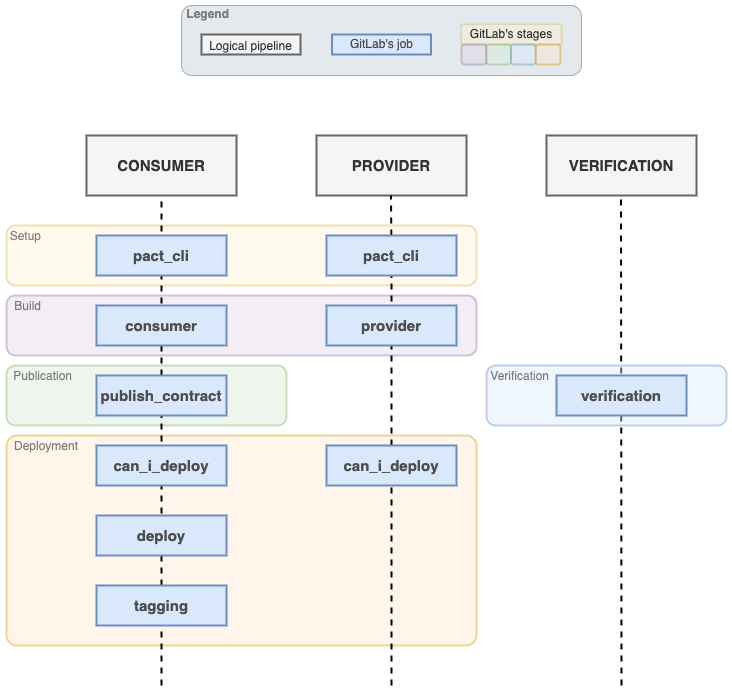

The diagram above was exported from draw.io. Its source (the exported page's mxGraphModel, read from the mxfile embedded in the PNG):
<mxGraphModel dx="2954" dy="1214" grid="1" gridSize="10" guides="1" tooltips="1" connect="1" arrows="1" fold="1" page="1" pageScale="1" pageWidth="850" pageHeight="1100" math="0" shadow="0">
  <root>
    <mxCell id="0" />
    <mxCell id="1" parent="0" />
    <mxCell id="B6UhSstdaWsjy1I6Zd1T-25" value="Deployment" style="rounded=1;whiteSpace=wrap;html=1;labelPosition=left;verticalLabelPosition=top;align=right;verticalAlign=bottom;spacing=-35;spacingTop=0;spacingBottom=17;fillColor=#ffe6cc;strokeColor=#d79b00;strokeWidth=2;textOpacity=50;opacity=40;spacingRight=-37;imageHeight=24;arcSize=5;" vertex="1" parent="1">
      <mxGeometry x="50" y="460" width="470" height="210" as="geometry" />
    </mxCell>
    <mxCell id="B6UhSstdaWsjy1I6Zd1T-23" value="Publication" style="rounded=1;whiteSpace=wrap;html=1;labelPosition=left;verticalLabelPosition=top;align=right;verticalAlign=bottom;spacing=-35;spacingTop=0;spacingBottom=17;fillColor=#d5e8d4;strokeColor=#82b366;strokeWidth=2;textOpacity=50;opacity=40;spacingRight=-31;" vertex="1" parent="1">
      <mxGeometry x="50" y="390" width="280" height="60" as="geometry" />
    </mxCell>
    <mxCell id="B6UhSstdaWsjy1I6Zd1T-22" value="Build" style="rounded=1;whiteSpace=wrap;html=1;labelPosition=left;verticalLabelPosition=top;align=right;verticalAlign=bottom;spacing=-35;spacingTop=0;spacingBottom=17;fillColor=#e1d5e7;strokeColor=#9673a6;strokeWidth=2;textOpacity=50;opacity=40;" vertex="1" parent="1">
      <mxGeometry x="50" y="320" width="470" height="60" as="geometry" />
    </mxCell>
    <mxCell id="B6UhSstdaWsjy1I6Zd1T-21" value="Setup" style="rounded=1;whiteSpace=wrap;html=1;labelPosition=left;verticalLabelPosition=top;align=right;verticalAlign=bottom;spacing=-35;spacingTop=0;spacingBottom=17;fillColor=#fff2cc;strokeColor=#d6b656;strokeWidth=2;fontColor=#000000;textOpacity=50;opacity=40;" vertex="1" parent="1">
      <mxGeometry x="50" y="250" width="470" height="60" as="geometry" />
    </mxCell>
    <mxCell id="B6UhSstdaWsjy1I6Zd1T-9" value="CONSUMER" style="rounded=0;whiteSpace=wrap;html=1;fillColor=#f5f5f5;fontColor=#333333;strokeColor=#666666;fontStyle=1;fontSize=15;strokeWidth=2;" vertex="1" parent="1">
      <mxGeometry x="130" y="160" width="150" height="60" as="geometry" />
    </mxCell>
    <mxCell id="B6UhSstdaWsjy1I6Zd1T-10" value="PROVIDER" style="rounded=0;whiteSpace=wrap;html=1;fillColor=#f5f5f5;fontColor=#333333;strokeColor=#666666;fontStyle=1;fontSize=15;strokeWidth=2;" vertex="1" parent="1">
      <mxGeometry x="360" y="160" width="150" height="60" as="geometry" />
    </mxCell>
    <mxCell id="B6UhSstdaWsjy1I6Zd1T-11" value="VERIFICATION" style="rounded=0;whiteSpace=wrap;html=1;fillColor=#f5f5f5;fontColor=#333333;strokeColor=#666666;fontStyle=1;fontSize=15;strokeWidth=2;" vertex="1" parent="1">
      <mxGeometry x="590" y="160" width="150" height="60" as="geometry" />
    </mxCell>
    <mxCell id="B6UhSstdaWsjy1I6Zd1T-12" value="" style="endArrow=none;dashed=1;html=1;rounded=0;entryX=0.5;entryY=1;entryDx=0;entryDy=0;strokeWidth=2;" edge="1" parent="1" source="B6UhSstdaWsjy1I6Zd1T-4" target="B6UhSstdaWsjy1I6Zd1T-9">
      <mxGeometry width="50" height="50" relative="1" as="geometry">
        <mxPoint x="205" y="780" as="sourcePoint" />
        <mxPoint x="500" y="410" as="targetPoint" />
      </mxGeometry>
    </mxCell>
    <mxCell id="B6UhSstdaWsjy1I6Zd1T-13" value="" style="endArrow=none;dashed=1;html=1;rounded=0;entryX=0.5;entryY=1;entryDx=0;entryDy=0;strokeWidth=2;" edge="1" parent="1" source="B6UhSstdaWsjy1I6Zd1T-15">
      <mxGeometry width="50" height="50" relative="1" as="geometry">
        <mxPoint x="434.5" y="780" as="sourcePoint" />
        <mxPoint x="434.5" y="220" as="targetPoint" />
      </mxGeometry>
    </mxCell>
    <mxCell id="B6UhSstdaWsjy1I6Zd1T-14" value="" style="endArrow=none;dashed=1;html=1;rounded=0;entryX=0.5;entryY=1;entryDx=0;entryDy=0;strokeWidth=2;" edge="1" parent="1">
      <mxGeometry width="50" height="50" relative="1" as="geometry">
        <mxPoint x="665" y="710" as="sourcePoint" />
        <mxPoint x="664.5" y="220" as="targetPoint" />
      </mxGeometry>
    </mxCell>
    <mxCell id="B6UhSstdaWsjy1I6Zd1T-1" value="pact_cli" style="rounded=0;whiteSpace=wrap;html=1;fillColor=#dae8fc;strokeColor=#6c8ebf;fontStyle=1;fontColor=#4D4D4D;fontSize=15;labelBorderColor=none;strokeWidth=2;" vertex="1" parent="1">
      <mxGeometry x="140" y="260" width="130" height="40" as="geometry" />
    </mxCell>
    <mxCell id="B6UhSstdaWsjy1I6Zd1T-16" value="" style="endArrow=none;dashed=1;html=1;rounded=0;entryX=0.5;entryY=1;entryDx=0;entryDy=0;strokeWidth=2;" edge="1" parent="1" target="B6UhSstdaWsjy1I6Zd1T-15">
      <mxGeometry width="50" height="50" relative="1" as="geometry">
        <mxPoint x="435" y="710" as="sourcePoint" />
        <mxPoint x="434.5" y="220" as="targetPoint" />
      </mxGeometry>
    </mxCell>
    <mxCell id="B6UhSstdaWsjy1I6Zd1T-15" value="pact_cli" style="rounded=0;whiteSpace=wrap;html=1;fillColor=#dae8fc;strokeColor=#6c8ebf;fontStyle=1;fontColor=#4D4D4D;fontSize=15;labelBorderColor=none;strokeWidth=2;" vertex="1" parent="1">
      <mxGeometry x="370" y="260" width="130" height="40" as="geometry" />
    </mxCell>
    <mxCell id="B6UhSstdaWsjy1I6Zd1T-2" value="consumer" style="rounded=0;whiteSpace=wrap;html=1;fillColor=#dae8fc;strokeColor=#6c8ebf;fontStyle=1;fontColor=#4D4D4D;fontSize=15;labelBorderColor=none;strokeWidth=2;" vertex="1" parent="1">
      <mxGeometry x="140" y="330" width="130" height="40" as="geometry" />
    </mxCell>
    <mxCell id="B6UhSstdaWsjy1I6Zd1T-3" value="provider" style="rounded=0;whiteSpace=wrap;html=1;fillColor=#dae8fc;strokeColor=#6c8ebf;fontStyle=1;fontColor=#4D4D4D;fontSize=15;labelBorderColor=none;strokeWidth=2;" vertex="1" parent="1">
      <mxGeometry x="370" y="330" width="130" height="40" as="geometry" />
    </mxCell>
    <mxCell id="B6UhSstdaWsjy1I6Zd1T-17" value="" style="endArrow=none;dashed=1;html=1;rounded=0;entryX=0.5;entryY=1;entryDx=0;entryDy=0;strokeWidth=2;" edge="1" parent="1" source="B6UhSstdaWsjy1I6Zd1T-7" target="B6UhSstdaWsjy1I6Zd1T-4">
      <mxGeometry width="50" height="50" relative="1" as="geometry">
        <mxPoint x="205" y="780" as="sourcePoint" />
        <mxPoint x="205" y="220" as="targetPoint" />
      </mxGeometry>
    </mxCell>
    <mxCell id="B6UhSstdaWsjy1I6Zd1T-4" value="publish_contract" style="rounded=0;whiteSpace=wrap;html=1;fillColor=#dae8fc;strokeColor=#6c8ebf;fontStyle=1;fontColor=#4D4D4D;fontSize=15;labelBorderColor=none;strokeWidth=2;" vertex="1" parent="1">
      <mxGeometry x="140" y="400" width="130" height="40" as="geometry" />
    </mxCell>
    <mxCell id="B6UhSstdaWsjy1I6Zd1T-5" value="can_i_deploy" style="rounded=0;whiteSpace=wrap;html=1;fillColor=#dae8fc;strokeColor=#6c8ebf;fontStyle=1;fontColor=#4D4D4D;fontSize=15;labelBorderColor=none;strokeWidth=2;" vertex="1" parent="1">
      <mxGeometry x="140" y="470" width="130" height="40" as="geometry" />
    </mxCell>
    <mxCell id="B6UhSstdaWsjy1I6Zd1T-18" value="can_i_deploy" style="rounded=0;whiteSpace=wrap;html=1;fillColor=#dae8fc;strokeColor=#6c8ebf;fontStyle=1;fontColor=#4D4D4D;fontSize=15;labelBorderColor=none;strokeWidth=2;" vertex="1" parent="1">
      <mxGeometry x="370" y="470" width="130" height="40" as="geometry" />
    </mxCell>
    <mxCell id="B6UhSstdaWsjy1I6Zd1T-6" value="deploy" style="rounded=0;whiteSpace=wrap;html=1;fillColor=#dae8fc;strokeColor=#6c8ebf;fontStyle=1;fontColor=#4D4D4D;fontSize=15;labelBorderColor=none;strokeWidth=2;" vertex="1" parent="1">
      <mxGeometry x="140" y="540" width="130" height="40" as="geometry" />
    </mxCell>
    <mxCell id="B6UhSstdaWsjy1I6Zd1T-19" value="" style="endArrow=none;dashed=1;html=1;rounded=0;entryX=0.5;entryY=1;entryDx=0;entryDy=0;strokeWidth=2;" edge="1" parent="1" target="B6UhSstdaWsjy1I6Zd1T-7">
      <mxGeometry width="50" height="50" relative="1" as="geometry">
        <mxPoint x="205" y="710" as="sourcePoint" />
        <mxPoint x="205" y="440" as="targetPoint" />
      </mxGeometry>
    </mxCell>
    <mxCell id="B6UhSstdaWsjy1I6Zd1T-7" value="tagging" style="rounded=0;whiteSpace=wrap;html=1;fillColor=#dae8fc;strokeColor=#6c8ebf;fontStyle=1;fontColor=#4D4D4D;fontSize=15;labelBorderColor=none;strokeWidth=2;" vertex="1" parent="1">
      <mxGeometry x="140" y="610" width="130" height="40" as="geometry" />
    </mxCell>
    <mxCell id="B6UhSstdaWsjy1I6Zd1T-30" value="Verification" style="rounded=1;whiteSpace=wrap;html=1;labelPosition=left;verticalLabelPosition=top;align=right;verticalAlign=bottom;spacing=-35;spacingTop=0;spacingBottom=17;fillColor=#dae8fc;strokeColor=#6c8ebf;strokeWidth=2;textOpacity=50;opacity=40;spacingRight=-28;" vertex="1" parent="1">
      <mxGeometry x="530" y="390" width="240" height="60" as="geometry" />
    </mxCell>
    <mxCell id="B6UhSstdaWsjy1I6Zd1T-31" value="verification" style="rounded=0;whiteSpace=wrap;html=1;fillColor=#dae8fc;strokeColor=#6c8ebf;fontStyle=1;fontColor=#4D4D4D;fontSize=15;labelBorderColor=none;strokeWidth=2;" vertex="1" parent="1">
      <mxGeometry x="600" y="400" width="130" height="40" as="geometry" />
    </mxCell>
    <mxCell id="B6UhSstdaWsjy1I6Zd1T-44" value="&lt;b&gt;&lt;font&gt;Legend&lt;/font&gt;&lt;/b&gt;" style="rounded=1;whiteSpace=wrap;html=1;labelPosition=left;verticalLabelPosition=top;align=right;verticalAlign=bottom;fillColor=#bac8d3;strokeColor=#23445d;opacity=40;spacingRight=-32;spacing=-16;fontColor=#808080;" vertex="1" parent="1">
      <mxGeometry x="225" y="30" width="400" height="70" as="geometry" />
    </mxCell>
    <mxCell id="B6UhSstdaWsjy1I6Zd1T-40" value="GitLab's job" style="rounded=0;whiteSpace=wrap;html=1;fillColor=#dae8fc;strokeColor=#6c8ebf;fontStyle=0;fontColor=#4D4D4D;fontSize=12;labelBorderColor=none;strokeWidth=2;" vertex="1" parent="1">
      <mxGeometry x="375.5" y="59" width="99" height="20" as="geometry" />
    </mxCell>
    <mxCell id="B6UhSstdaWsjy1I6Zd1T-41" value="&lt;font style=&quot;font-size: 12px;&quot;&gt;Logical pipeline&lt;/font&gt;" style="rounded=0;whiteSpace=wrap;html=1;fillColor=#f5f5f5;fontColor=#333333;strokeColor=#666666;fontStyle=0;fontSize=15;strokeWidth=2;" vertex="1" parent="1">
      <mxGeometry x="245" y="59" width="99" height="20" as="geometry" />
    </mxCell>
    <mxCell id="B6UhSstdaWsjy1I6Zd1T-42" value="" style="group;" vertex="1" connectable="0" parent="1">
      <mxGeometry x="505" y="49" width="100" height="40" as="geometry" />
    </mxCell>
    <mxCell id="B6UhSstdaWsjy1I6Zd1T-33" value="GitLab's stages" style="rounded=1;whiteSpace=wrap;html=1;labelPosition=center;verticalLabelPosition=middle;align=center;verticalAlign=middle;spacing=0;spacingTop=0;spacingBottom=0;fillColor=#fff2cc;strokeColor=#d6b656;strokeWidth=2;textOpacity=80;opacity=40;spacingRight=0;imageHeight=24;arcSize=5;" vertex="1" parent="B6UhSstdaWsjy1I6Zd1T-42">
      <mxGeometry width="100" height="20" as="geometry" />
    </mxCell>
    <mxCell id="B6UhSstdaWsjy1I6Zd1T-38" value="" style="group" vertex="1" connectable="0" parent="B6UhSstdaWsjy1I6Zd1T-42">
      <mxGeometry y="20" width="99" height="20" as="geometry" />
    </mxCell>
    <mxCell id="B6UhSstdaWsjy1I6Zd1T-35" value="" style="rounded=1;whiteSpace=wrap;html=1;labelPosition=left;verticalLabelPosition=top;align=right;verticalAlign=bottom;spacing=-35;spacingTop=0;spacingBottom=17;fillColor=#d5e8d4;strokeColor=#82b366;strokeWidth=2;textOpacity=50;opacity=40;" vertex="1" parent="B6UhSstdaWsjy1I6Zd1T-38">
      <mxGeometry x="24.75" width="24.75" height="20" as="geometry" />
    </mxCell>
    <mxCell id="B6UhSstdaWsjy1I6Zd1T-36" value="" style="rounded=1;whiteSpace=wrap;html=1;labelPosition=left;verticalLabelPosition=top;align=right;verticalAlign=bottom;spacing=-35;spacingTop=0;spacingBottom=17;fillColor=#dae8fc;strokeColor=#6c8ebf;strokeWidth=2;textOpacity=50;opacity=40;" vertex="1" parent="B6UhSstdaWsjy1I6Zd1T-38">
      <mxGeometry x="49.5" width="24.75" height="20" as="geometry" />
    </mxCell>
    <mxCell id="B6UhSstdaWsjy1I6Zd1T-37" value="" style="rounded=1;whiteSpace=wrap;html=1;labelPosition=left;verticalLabelPosition=top;align=right;verticalAlign=bottom;spacing=-35;spacingTop=0;spacingBottom=17;fillColor=#ffe6cc;strokeColor=#d79b00;strokeWidth=2;textOpacity=50;opacity=40;" vertex="1" parent="B6UhSstdaWsjy1I6Zd1T-38">
      <mxGeometry x="74.25" width="24.75" height="20" as="geometry" />
    </mxCell>
    <mxCell id="B6UhSstdaWsjy1I6Zd1T-34" value="" style="rounded=1;whiteSpace=wrap;html=1;labelPosition=left;verticalLabelPosition=top;align=right;verticalAlign=bottom;spacing=-35;spacingTop=0;spacingBottom=17;fillColor=#e1d5e7;strokeColor=#9673a6;strokeWidth=2;textOpacity=50;opacity=40;" vertex="1" parent="B6UhSstdaWsjy1I6Zd1T-38">
      <mxGeometry width="24.75" height="20" as="geometry" />
    </mxCell>
  </root>
</mxGraphModel>